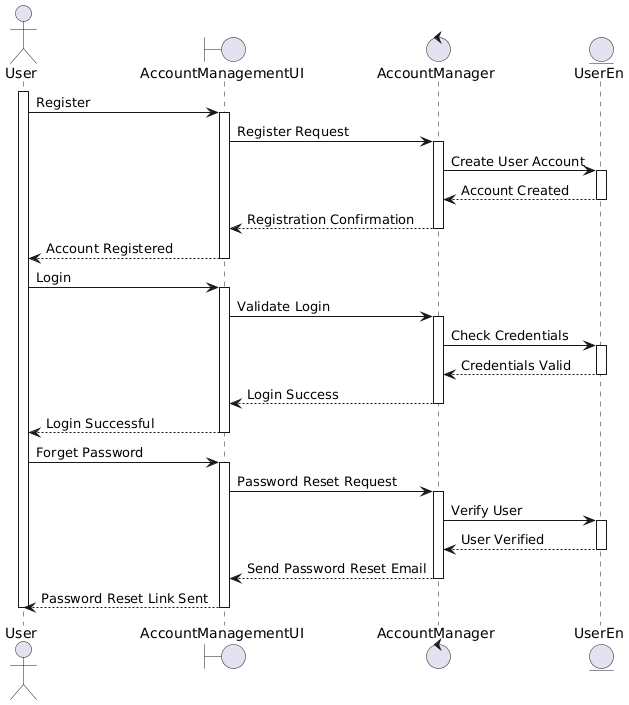

The diagram above was rendered by PlantUML. Its source (embedded in the PNG):
@startuml
actor User as U
boundary AccountManagementUI as AUI
control AccountManager as AM
entity UserEn as UA

activate U

'User registering
U -> AUI : Register
activate AUI
AUI -> AM : Register Request
activate AM
AM -> UA : Create User Account
activate UA
UA --> AM : Account Created
deactivate UA
AM --> AUI : Registration Confirmation
deactivate AM
AUI --> U : Account Registered
deactivate AUI

'User login
U -> AUI : Login
activate AUI
AUI -> AM : Validate Login
activate AM
AM -> UA : Check Credentials
activate UA
UA --> AM : Credentials Valid
deactivate UA
AM --> AUI : Login Success
deactivate AM
AUI --> U : Login Successful
deactivate AUI

'User forget password
U -> AUI : Forget Password
activate AUI
AUI -> AM : Password Reset Request
activate AM
AM -> UA : Verify User
activate UA
UA --> AM : User Verified
deactivate UA
AM --> AUI : Send Password Reset Email
deactivate AM
AUI --> U : Password Reset Link Sent
deactivate AUI

deactivate U
@enduml